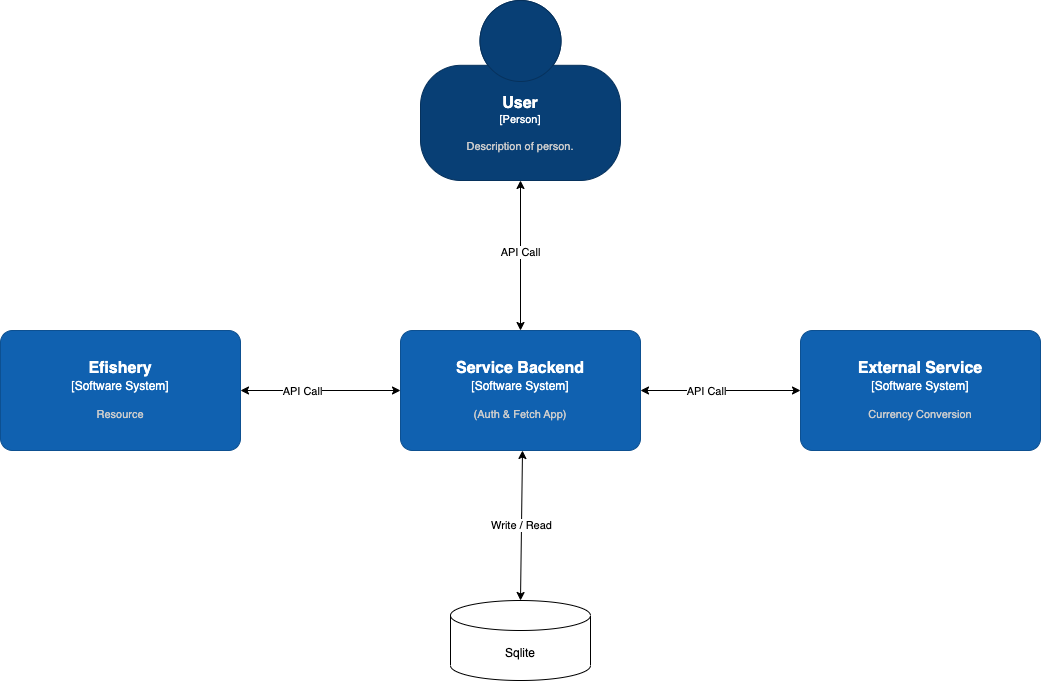

The diagram above was exported from draw.io. Its source (the exported page's mxGraphModel, read from the mxfile embedded in the PNG):
<mxGraphModel dx="2122" dy="729" grid="1" gridSize="10" guides="1" tooltips="1" connect="1" arrows="1" fold="1" page="1" pageScale="1" pageWidth="850" pageHeight="1100" math="0" shadow="0">
  <root>
    <mxCell id="0" />
    <mxCell id="1" parent="0" />
    <object placeholders="1" c4Name="User" c4Type="Person" c4Description="Description of person." label="&lt;font style=&quot;font-size: 16px&quot;&gt;&lt;b&gt;%c4Name%&lt;/b&gt;&lt;/font&gt;&lt;div&gt;[%c4Type%]&lt;/div&gt;&lt;br&gt;&lt;div&gt;&lt;font style=&quot;font-size: 11px&quot;&gt;&lt;font color=&quot;#cccccc&quot;&gt;%c4Description%&lt;/font&gt;&lt;/div&gt;" id="Xj0wIwBZjpivHiIs9b2z-1">
      <mxCell style="html=1;fontSize=11;dashed=0;whiteSpace=wrap;fillColor=#083F75;strokeColor=#06315C;fontColor=#ffffff;shape=mxgraph.c4.person2;align=center;metaEdit=1;points=[[0.5,0,0],[1,0.5,0],[1,0.75,0],[0.75,1,0],[0.5,1,0],[0.25,1,0],[0,0.75,0],[0,0.5,0]];resizable=0;" vertex="1" parent="1">
        <mxGeometry x="-100" y="30" width="200" height="180" as="geometry" />
      </mxCell>
    </object>
    <object placeholders="1" c4Name="Service Backend " c4Type="Software System" c4Description="(Auth &amp; Fetch App)" label="&lt;font style=&quot;font-size: 16px&quot;&gt;&lt;b&gt;%c4Name%&lt;/b&gt;&lt;/font&gt;&lt;div&gt;[%c4Type%]&lt;/div&gt;&lt;br&gt;&lt;div&gt;&lt;font style=&quot;font-size: 11px&quot;&gt;&lt;font color=&quot;#cccccc&quot;&gt;%c4Description%&lt;/font&gt;&lt;/div&gt;" id="Xj0wIwBZjpivHiIs9b2z-4">
      <mxCell style="rounded=1;whiteSpace=wrap;html=1;labelBackgroundColor=none;fillColor=#1061B0;fontColor=#ffffff;align=center;arcSize=10;strokeColor=#0D5091;metaEdit=1;resizable=0;points=[[0.25,0,0],[0.5,0,0],[0.75,0,0],[1,0.25,0],[1,0.5,0],[1,0.75,0],[0.75,1,0],[0.5,1,0],[0.25,1,0],[0,0.75,0],[0,0.5,0],[0,0.25,0]];" vertex="1" parent="1">
        <mxGeometry x="-120" y="360" width="240" height="120" as="geometry" />
      </mxCell>
    </object>
    <object placeholders="1" c4Name="External Service" c4Type="Software System" c4Description="Currency Conversion " label="&lt;font style=&quot;font-size: 16px&quot;&gt;&lt;b&gt;%c4Name%&lt;/b&gt;&lt;/font&gt;&lt;div&gt;[%c4Type%]&lt;/div&gt;&lt;br&gt;&lt;div&gt;&lt;font style=&quot;font-size: 11px&quot;&gt;&lt;font color=&quot;#cccccc&quot;&gt;%c4Description%&lt;/font&gt;&lt;/div&gt;" id="Xj0wIwBZjpivHiIs9b2z-5">
      <mxCell style="rounded=1;whiteSpace=wrap;html=1;labelBackgroundColor=none;fillColor=#1061B0;fontColor=#ffffff;align=center;arcSize=10;strokeColor=#0D5091;metaEdit=1;resizable=0;points=[[0.25,0,0],[0.5,0,0],[0.75,0,0],[1,0.25,0],[1,0.5,0],[1,0.75,0],[0.75,1,0],[0.5,1,0],[0.25,1,0],[0,0.75,0],[0,0.5,0],[0,0.25,0]];" vertex="1" parent="1">
        <mxGeometry x="280" y="360" width="240" height="120" as="geometry" />
      </mxCell>
    </object>
    <object placeholders="1" c4Name="Efishery" c4Type="Software System" c4Description="Resource" label="&lt;font style=&quot;font-size: 16px&quot;&gt;&lt;b&gt;%c4Name%&lt;/b&gt;&lt;/font&gt;&lt;div&gt;[%c4Type%]&lt;/div&gt;&lt;br&gt;&lt;div&gt;&lt;font style=&quot;font-size: 11px&quot;&gt;&lt;font color=&quot;#cccccc&quot;&gt;%c4Description%&lt;/font&gt;&lt;/div&gt;" id="Xj0wIwBZjpivHiIs9b2z-6">
      <mxCell style="rounded=1;whiteSpace=wrap;html=1;labelBackgroundColor=none;fillColor=#1061B0;fontColor=#ffffff;align=center;arcSize=10;strokeColor=#0D5091;metaEdit=1;resizable=0;points=[[0.25,0,0],[0.5,0,0],[0.75,0,0],[1,0.25,0],[1,0.5,0],[1,0.75,0],[0.75,1,0],[0.5,1,0],[0.25,1,0],[0,0.75,0],[0,0.5,0],[0,0.25,0]];" vertex="1" parent="1">
        <mxGeometry x="-520" y="360" width="240" height="120" as="geometry" />
      </mxCell>
    </object>
    <mxCell id="Xj0wIwBZjpivHiIs9b2z-7" value="Sqlite" style="shape=cylinder3;whiteSpace=wrap;html=1;boundedLbl=1;backgroundOutline=1;size=15;" vertex="1" parent="1">
      <mxGeometry x="-70" y="630" width="140" height="80" as="geometry" />
    </mxCell>
    <mxCell id="Xj0wIwBZjpivHiIs9b2z-8" value="" style="endArrow=classic;startArrow=classic;html=1;rounded=0;entryX=0.5;entryY=1;entryDx=0;entryDy=0;entryPerimeter=0;exitX=0.5;exitY=0;exitDx=0;exitDy=0;exitPerimeter=0;" edge="1" parent="1" source="Xj0wIwBZjpivHiIs9b2z-4" target="Xj0wIwBZjpivHiIs9b2z-1">
      <mxGeometry width="50" height="50" relative="1" as="geometry">
        <mxPoint x="-25" y="310" as="sourcePoint" />
        <mxPoint x="25" y="260" as="targetPoint" />
      </mxGeometry>
    </mxCell>
    <mxCell id="Xj0wIwBZjpivHiIs9b2z-15" value="API Call" style="edgeLabel;html=1;align=center;verticalAlign=middle;resizable=0;points=[];" vertex="1" connectable="0" parent="Xj0wIwBZjpivHiIs9b2z-8">
      <mxGeometry x="0.0444" y="1" relative="1" as="geometry">
        <mxPoint as="offset" />
      </mxGeometry>
    </mxCell>
    <mxCell id="Xj0wIwBZjpivHiIs9b2z-10" value="" style="endArrow=classic;startArrow=classic;html=1;rounded=0;" edge="1" parent="1" source="Xj0wIwBZjpivHiIs9b2z-4" target="Xj0wIwBZjpivHiIs9b2z-5">
      <mxGeometry width="50" height="50" relative="1" as="geometry">
        <mxPoint y="390" as="sourcePoint" />
        <mxPoint x="50" y="340" as="targetPoint" />
      </mxGeometry>
    </mxCell>
    <mxCell id="Xj0wIwBZjpivHiIs9b2z-13" value="API Call" style="edgeLabel;html=1;align=center;verticalAlign=middle;resizable=0;points=[];" vertex="1" connectable="0" parent="Xj0wIwBZjpivHiIs9b2z-10">
      <mxGeometry x="-0.1917" relative="1" as="geometry">
        <mxPoint x="1" as="offset" />
      </mxGeometry>
    </mxCell>
    <mxCell id="Xj0wIwBZjpivHiIs9b2z-11" value="" style="endArrow=classic;startArrow=classic;html=1;rounded=0;exitX=1;exitY=0.5;exitDx=0;exitDy=0;exitPerimeter=0;entryX=0;entryY=0.5;entryDx=0;entryDy=0;entryPerimeter=0;" edge="1" parent="1" source="Xj0wIwBZjpivHiIs9b2z-6" target="Xj0wIwBZjpivHiIs9b2z-4">
      <mxGeometry width="50" height="50" relative="1" as="geometry">
        <mxPoint y="390" as="sourcePoint" />
        <mxPoint x="50" y="340" as="targetPoint" />
      </mxGeometry>
    </mxCell>
    <mxCell id="Xj0wIwBZjpivHiIs9b2z-14" value="API Call" style="edgeLabel;html=1;align=center;verticalAlign=middle;resizable=0;points=[];" vertex="1" connectable="0" parent="Xj0wIwBZjpivHiIs9b2z-11">
      <mxGeometry x="-0.2417" relative="1" as="geometry">
        <mxPoint x="1" as="offset" />
      </mxGeometry>
    </mxCell>
    <mxCell id="Xj0wIwBZjpivHiIs9b2z-12" value="Write / Read" style="endArrow=classic;startArrow=classic;html=1;rounded=0;entryX=0.5;entryY=0;entryDx=0;entryDy=0;entryPerimeter=0;" edge="1" parent="1" target="Xj0wIwBZjpivHiIs9b2z-7">
      <mxGeometry width="50" height="50" relative="1" as="geometry">
        <mxPoint x="2" y="480" as="sourcePoint" />
        <mxPoint x="50" y="340" as="targetPoint" />
      </mxGeometry>
    </mxCell>
  </root>
</mxGraphModel>